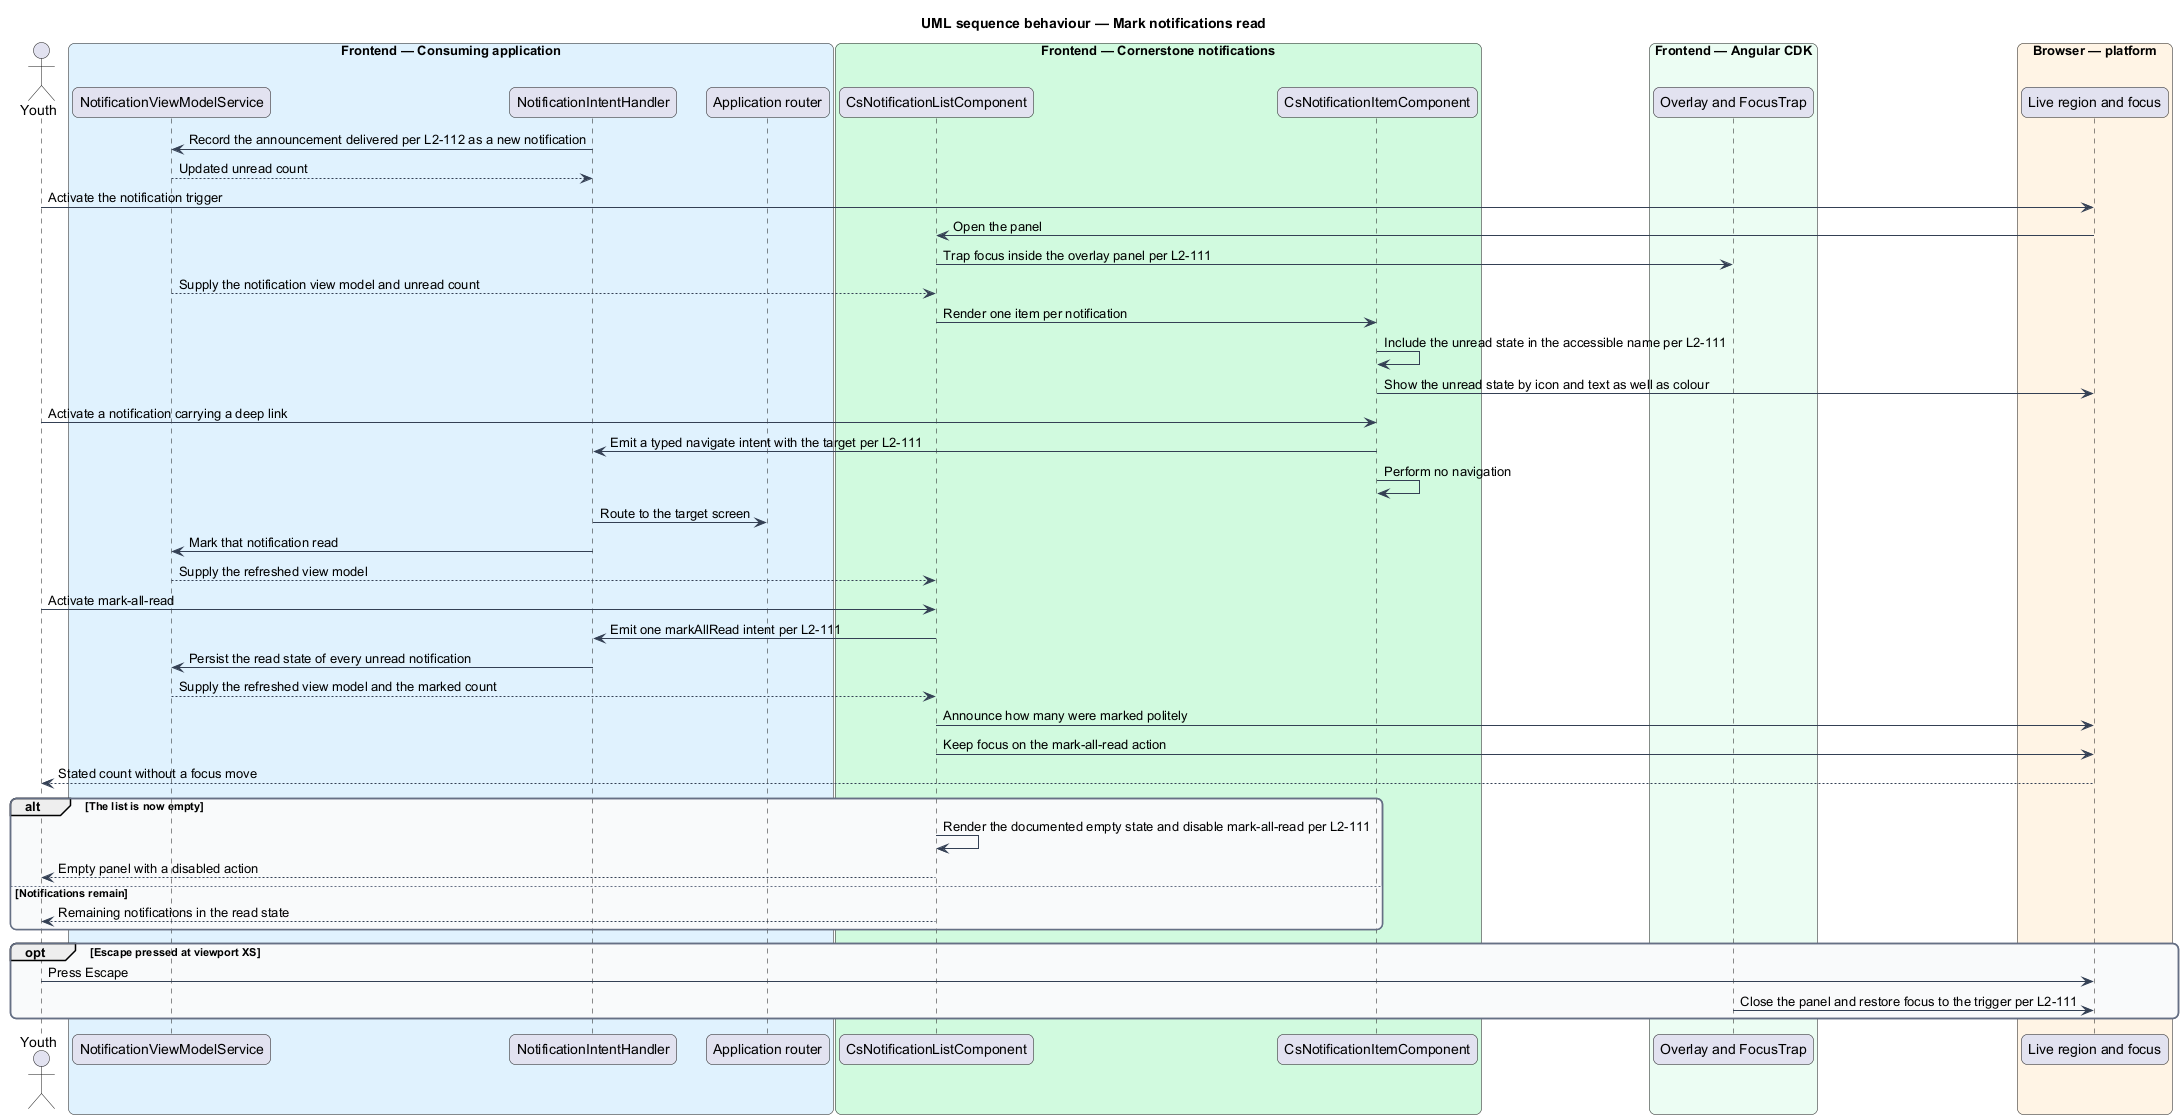

The diagram above was rendered by PlantUML. Its source (embedded in the PNG):
@startuml
title UML sequence behaviour — Mark notifications read
skinparam backgroundColor #FFFFFF
skinparam shadowing false
skinparam roundcorner 12
skinparam defaultFontName Arial
skinparam ArrowColor #344054
skinparam rectangle {
  BorderColor #344054
  FontColor #101828
}
skinparam package {
  BorderColor #667085
  FontColor #101828
  BackgroundColor #F9FAFB
}
actor "Youth" as user
box "Frontend — Consuming application" #E0F2FE
  participant "NotificationViewModelService" as vm
  participant "NotificationIntentHandler" as intent
  participant "Application router" as router
end box
box "Frontend — Cornerstone notifications" #D1FADF
  participant "CsNotificationListComponent" as list
  participant "CsNotificationItemComponent" as item
end box
box "Frontend — Angular CDK" #ECFDF3
  participant "Overlay and FocusTrap" as cdk
end box
box "Browser — platform" #FFF4E5
  participant "Live region and focus" as browser
end box

intent -> vm : Record the announcement delivered per L2-112 as a new notification
vm --> intent : Updated unread count

user -> browser : Activate the notification trigger
browser -> list : Open the panel
list -> cdk : Trap focus inside the overlay panel per L2-111
vm --> list : Supply the notification view model and unread count
list -> item : Render one item per notification
item -> item : Include the unread state in the accessible name per L2-111
item -> browser : Show the unread state by icon and text as well as colour

user -> item : Activate a notification carrying a deep link
item -> intent : Emit a typed navigate intent with the target per L2-111
item -> item : Perform no navigation
intent -> router : Route to the target screen
intent -> vm : Mark that notification read
vm --> list : Supply the refreshed view model

user -> list : Activate mark-all-read
list -> intent : Emit one markAllRead intent per L2-111
intent -> vm : Persist the read state of every unread notification
vm --> list : Supply the refreshed view model and the marked count
list -> browser : Announce how many were marked politely
list -> browser : Keep focus on the mark-all-read action
browser --> user : Stated count without a focus move

alt The list is now empty
  list -> list : Render the documented empty state and disable mark-all-read per L2-111
  list --> user : Empty panel with a disabled action
else Notifications remain
  list --> user : Remaining notifications in the read state
end

opt Escape pressed at viewport XS
  user -> browser : Press Escape
  cdk -> browser : Close the panel and restore focus to the trigger per L2-111
end
@enduml